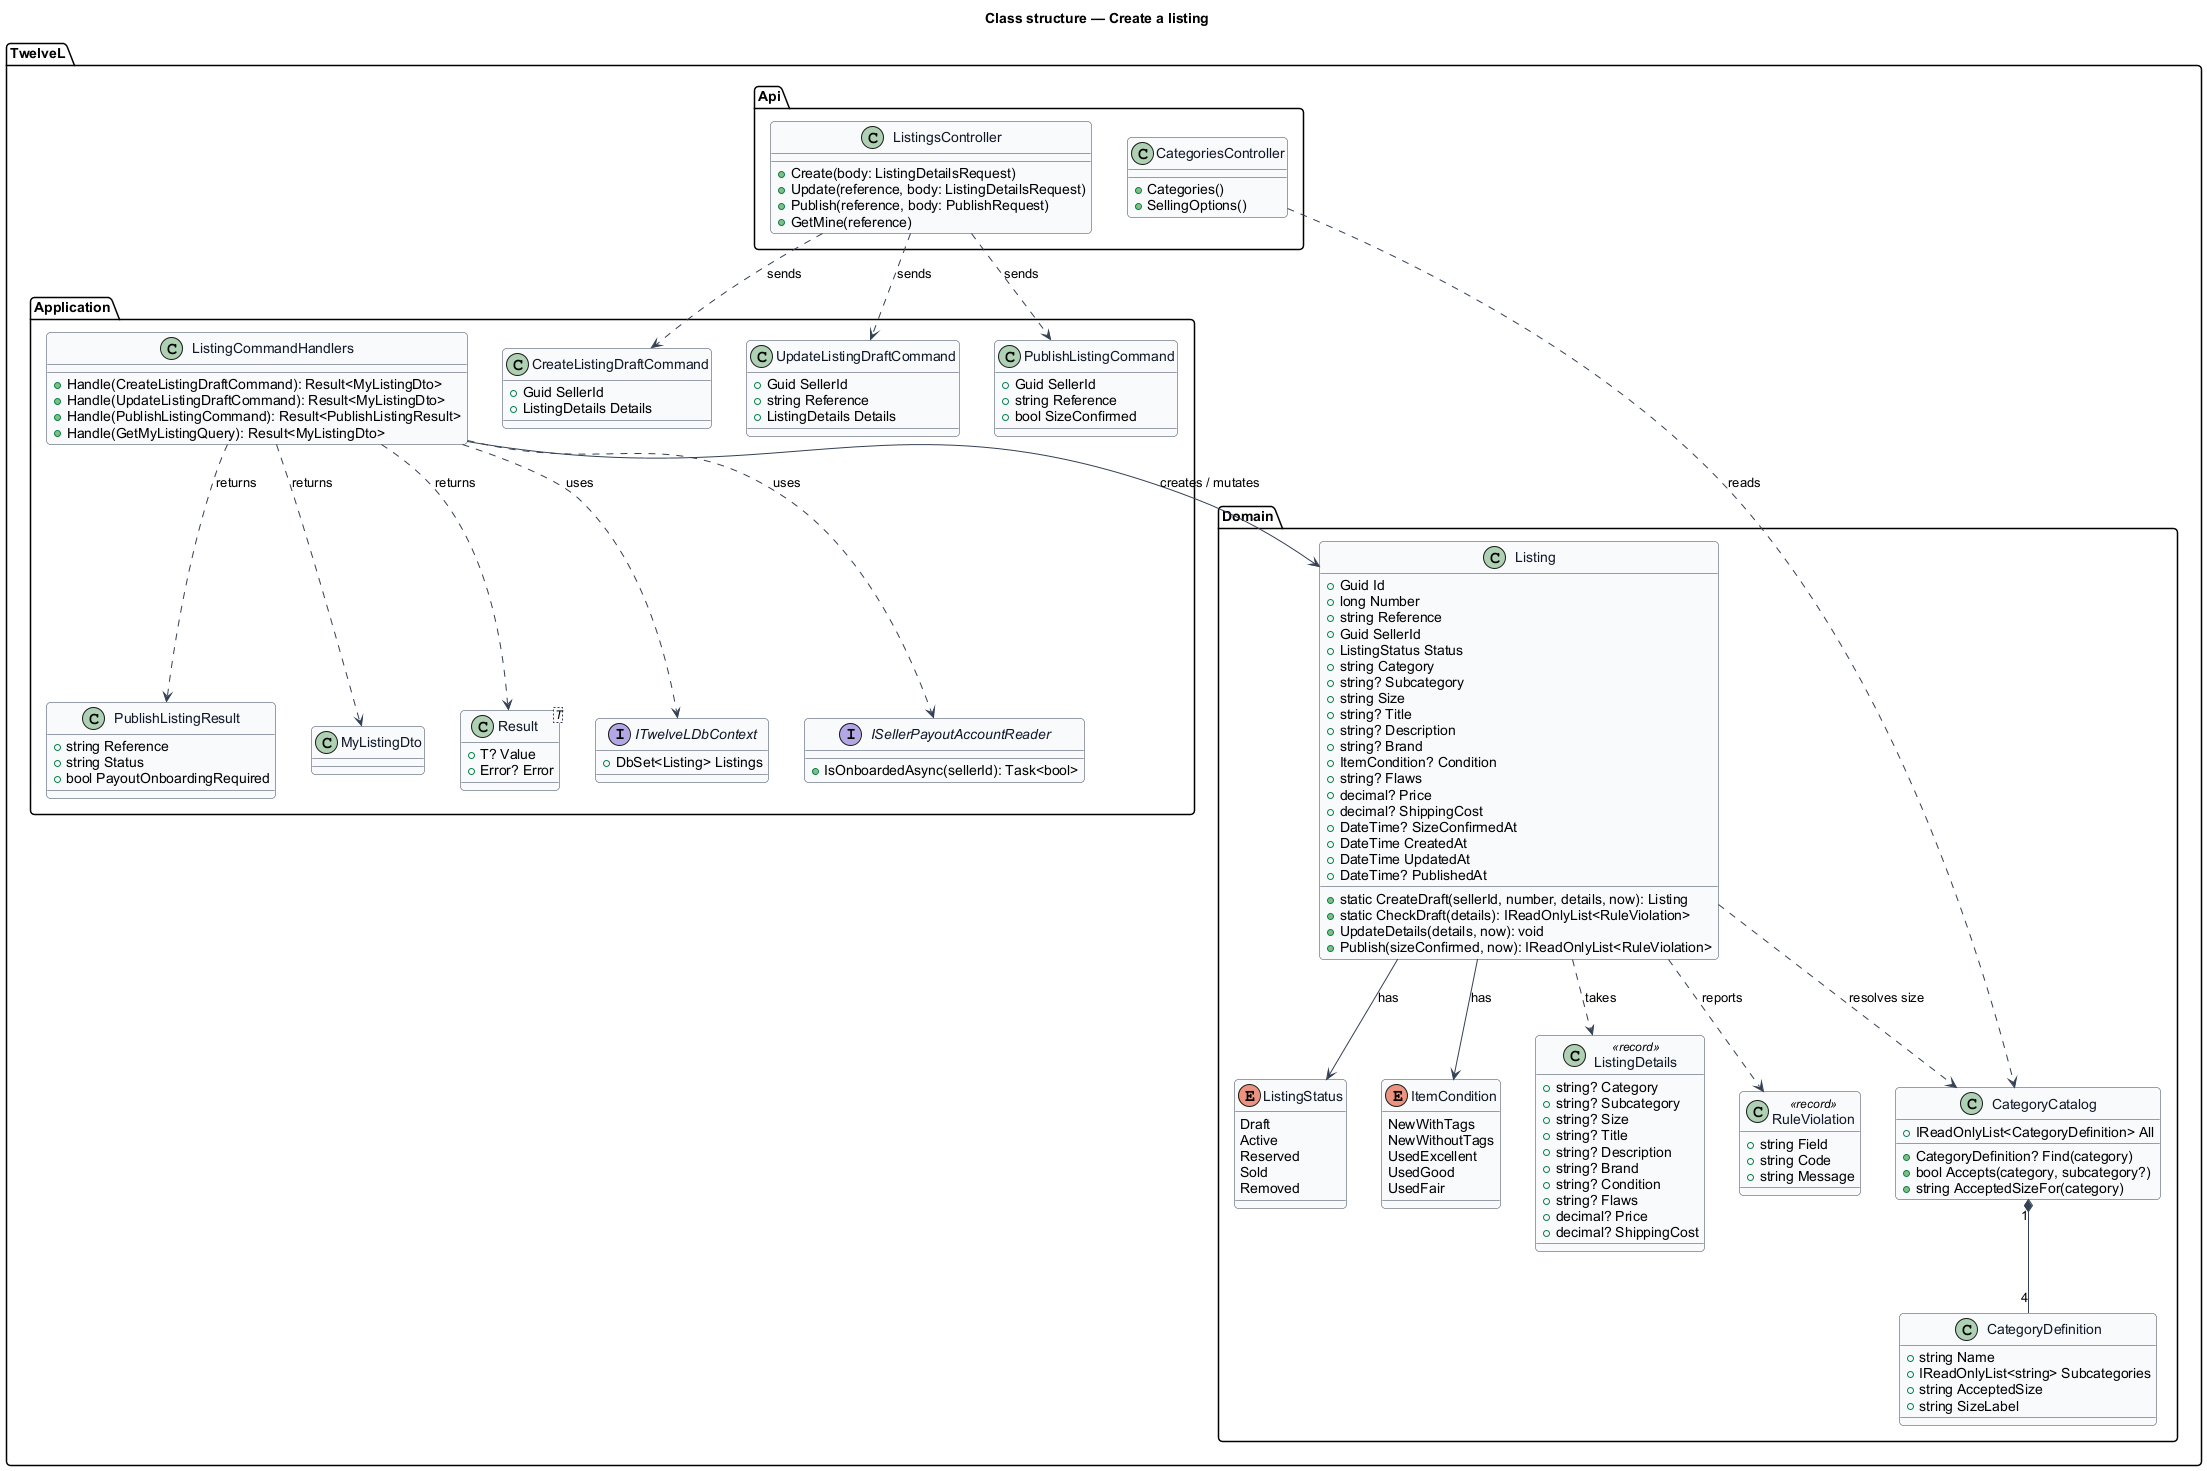

The diagram above was rendered by PlantUML. Its source (embedded in the PNG):
@startuml
skinparam backgroundColor #FFFFFF
skinparam shadowing false
skinparam roundcorner 8
skinparam defaultFontName Arial
skinparam ArrowColor #344054
skinparam class {
  BorderColor #344054
  FontColor #101828
  BackgroundColor #F9FAFB
}
title Class structure — Create a listing

package "TwelveL.Domain" {
  enum ListingStatus {
    Draft
    Active
    Reserved
    Sold
    Removed
  }
  enum ItemCondition {
    NewWithTags
    NewWithoutTags
    UsedExcellent
    UsedGood
    UsedFair
  }
  class CategoryCatalog {
    +IReadOnlyList<CategoryDefinition> All
    +CategoryDefinition? Find(category)
    +bool Accepts(category, subcategory?)
    +string AcceptedSizeFor(category)
  }
  class CategoryDefinition {
    +string Name
    +IReadOnlyList<string> Subcategories
    +string AcceptedSize
    +string SizeLabel
  }
  class ListingDetails <<record>> {
    +string? Category
    +string? Subcategory
    +string? Size
    +string? Title
    +string? Description
    +string? Brand
    +string? Condition
    +string? Flaws
    +decimal? Price
    +decimal? ShippingCost
  }
  class RuleViolation <<record>> {
    +string Field
    +string Code
    +string Message
  }
  class Listing {
    +Guid Id
    +long Number
    +string Reference
    +Guid SellerId
    +ListingStatus Status
    +string Category
    +string? Subcategory
    +string Size
    +string? Title
    +string? Description
    +string? Brand
    +ItemCondition? Condition
    +string? Flaws
    +decimal? Price
    +decimal? ShippingCost
    +DateTime? SizeConfirmedAt
    +DateTime CreatedAt
    +DateTime UpdatedAt
    +DateTime? PublishedAt
    +static CreateDraft(sellerId, number, details, now): Listing
    +static CheckDraft(details): IReadOnlyList<RuleViolation>
    +UpdateDetails(details, now): void
    +Publish(sizeConfirmed, now): IReadOnlyList<RuleViolation>
  }
}

package "TwelveL.Application" {
  class CreateListingDraftCommand {
    +Guid SellerId
    +ListingDetails Details
  }
  class UpdateListingDraftCommand {
    +Guid SellerId
    +string Reference
    +ListingDetails Details
  }
  class PublishListingCommand {
    +Guid SellerId
    +string Reference
    +bool SizeConfirmed
  }
  class PublishListingResult {
    +string Reference
    +string Status
    +bool PayoutOnboardingRequired
  }
  class MyListingDto
  class ListingCommandHandlers {
    +Handle(CreateListingDraftCommand): Result<MyListingDto>
    +Handle(UpdateListingDraftCommand): Result<MyListingDto>
    +Handle(PublishListingCommand): Result<PublishListingResult>
    +Handle(GetMyListingQuery): Result<MyListingDto>
  }
  class "Result<T>" as Result {
    +T? Value
    +Error? Error
  }
  interface ITwelveLDbContext {
    +DbSet<Listing> Listings
  }
  interface ISellerPayoutAccountReader {
    +IsOnboardedAsync(sellerId): Task<bool>
  }
}

package "TwelveL.Api" {
  class ListingsController {
    +Create(body: ListingDetailsRequest)
    +Update(reference, body: ListingDetailsRequest)
    +Publish(reference, body: PublishRequest)
    +GetMine(reference)
  }
  class CategoriesController {
    +Categories()
    +SellingOptions()
  }
}

ListingsController ..> CreateListingDraftCommand : sends
ListingsController ..> UpdateListingDraftCommand : sends
ListingsController ..> PublishListingCommand : sends
CategoriesController ..> CategoryCatalog : reads
ListingCommandHandlers ..> Result : returns
ListingCommandHandlers ..> PublishListingResult : returns
ListingCommandHandlers ..> MyListingDto : returns
ListingCommandHandlers --> Listing : creates / mutates
ListingCommandHandlers ..> ITwelveLDbContext : uses
ListingCommandHandlers ..> ISellerPayoutAccountReader : uses
Listing ..> ListingDetails : takes
Listing ..> RuleViolation : reports
Listing ..> CategoryCatalog : resolves size
Listing --> ListingStatus : has
Listing --> ItemCondition : has
CategoryCatalog "1" *-- "4" CategoryDefinition
@enduml